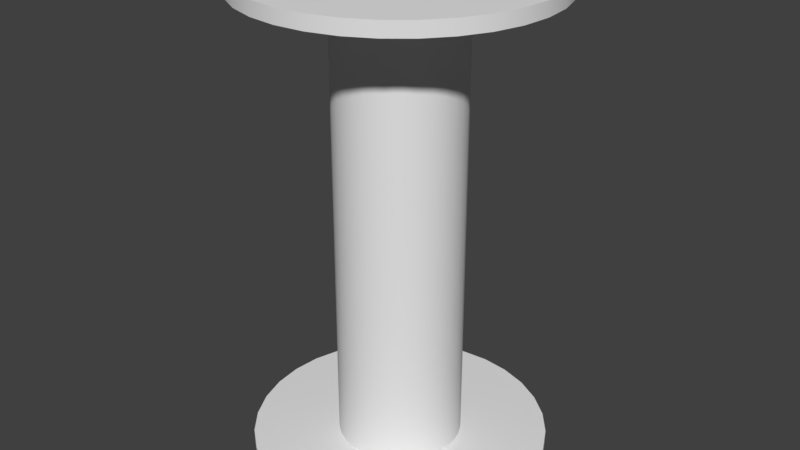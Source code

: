 # Source: untitled.blend  (saved by Blender 2.78.0; exported with 4.5.12 LTS)
import bpy
from mathutils import Matrix  # noqa: F401  (used for matrix-valued properties, if any)

bpy.ops.wm.read_factory_settings(use_empty=True)
scene = bpy.context.scene
scene.name = 'Scene'

# ---- collections
col_collection_1 = bpy.data.collections.new('Collection 1'); scene.collection.children.link(col_collection_1)

# ---- world
world_world = bpy.data.worlds.new('World'); scene.world = world_world
world_world.color = (0.05088, 0.05088, 0.05088)
world_world.use_sun_shadow = False
world_world.sun_shadow_jitter_overblur = 0.0
world_world.cycles.sampling_method = 'MANUAL'

# ---- meshes
me_cylinder = bpy.data.meshes.new('Cylinder')
me_cylinder.from_pydata([(5.921e-08, 0.05878, 0.2153), (0.01147, 0.05765, 0.2153), (0.02249, 0.0543, 0.2153), (0.03265, 0.04887, 0.2153), (0.04156, 0.04156, 0.2153), (0.04887, 0.03265, 0.2153), (0.0543, 0.02249, 0.2153), (0.05765, 0.01147, 0.2153), (0.05878, 2.975e-07, 0.2153), (0.05765, -0.01147, 0.2153), (0.0543, -0.02249, 0.2153), (0.04887, -0.03265, 0.2153), (0.04156, -0.04156, 0.2153), (0.03265, -0.04887, 0.2153), (0.02249, -0.0543, 0.2153), (0.01147, -0.05765, 0.2153), (4.005e-08, -0.05878, 0.2153), (-0.01147, -0.05765, 0.2153), (-0.02249, -0.0543, 0.2153), (-0.03265, -0.04887, 0.2153), (-0.04156, -0.04156, 0.2153), (-0.04887, -0.03265, 0.2153), (-0.0543, -0.02249, 0.2153), (-0.05765, -0.01147, 0.2153), (-0.05878, 3.498e-07, 0.2153), (-0.05765, 0.01147, 0.2153), (-0.0543, 0.02249, 0.2153), (-0.04887, 0.03265, 0.2153), (-0.04156, 0.04156, 0.2153), (-0.03265, 0.04887, 0.2153), (-0.02249, 0.0543, 0.2153), (-0.01147, 0.05765, 0.2153), (5.921e-08, 0.05878, 0.0), (0.01147, 0.05765, 0.0), (0.02249, 0.0543, 0.0), (0.03265, 0.04887, 0.0), (0.04156, 0.04156, 0.0), (0.04887, 0.03265, 0.0), (0.0543, 0.02249, 0.0), (0.05765, 0.01147, 0.0), (0.05878, 2.975e-07, 0.0), (0.05765, -0.01147, 0.0), (0.0543, -0.02249, 0.0), (0.04887, -0.03265, 0.0), (0.04156, -0.04156, 0.0), (0.03265, -0.04887, 0.0), (0.02249, -0.0543, 0.0), (0.01147, -0.05765, 0.0), (4.005e-08, -0.05878, 0.0), (-0.01147, -0.05765, 0.0), (-0.02249, -0.0543, 0.0), (-0.03265, -0.04887, 0.0), (-0.04156, -0.04156, 0.0), (-0.04887, -0.03265, 0.0), (-0.0543, -0.02249, 0.0), (-0.05765, -0.01147, 0.0), (-0.05878, 3.498e-07, 0.0), (-0.05765, 0.01147, 0.0), (-0.0543, 0.02249, 0.0), (-0.04887, 0.03265, 0.0), (-0.04156, 0.04156, 0.0), (-0.03265, 0.04887, 0.0), (-0.02249, 0.0543, 0.0), (-0.01147, 0.05765, 0.0), (0.02748, 0.1382, 0.2153), (4.715e-08, 0.1409, 0.2153), (0.05391, 0.1302, 0.2153), (0.07827, 0.1171, 0.2153), (0.09962, 0.09962, 0.2153), (0.1171, 0.07827, 0.2153), (0.1302, 0.05391, 0.2153), (0.1382, 0.02748, 0.2153), (0.1409, 2.814e-07, 0.2153), (0.1382, -0.02748, 0.2153), (0.1302, -0.05391, 0.2153), (0.1171, -0.07827, 0.2153), (0.09962, -0.09962, 0.2153), (0.07827, -0.1171, 0.2153), (0.05391, -0.1302, 0.2153), (0.02748, -0.1382, 0.2153), (1.244e-09, -0.1409, 0.2153), (-0.02748, -0.1382, 0.2153), (-0.05391, -0.1302, 0.2153), (-0.07827, -0.1171, 0.2153), (-0.09962, -0.09962, 0.2153), (-0.1171, -0.07827, 0.2153), (-0.1302, -0.05391, 0.2153), (-0.1382, -0.02748, 0.2153), (-0.1409, 4.068e-07, 0.2153), (-0.1382, 0.02749, 0.2153), (-0.1302, 0.05391, 0.2153), (-0.1171, 0.07827, 0.2153), (-0.09962, 0.09962, 0.2153), (-0.07827, 0.1171, 0.2153), (-0.05391, 0.1302, 0.2153), (-0.02748, 0.1382, 0.2153), (0.02748, 0.1382, 0.2285), (4.818e-08, 0.1409, 0.2285), (0.05391, 0.1302, 0.2285), (0.07827, 0.1171, 0.2285), (0.09962, 0.09962, 0.2285), (0.1171, 0.07827, 0.2285), (0.1302, 0.05391, 0.2285), (0.1382, 0.02748, 0.2285), (0.1409, 2.814e-07, 0.2285), (0.1382, -0.02748, 0.2285), (0.1302, -0.05391, 0.2285), (0.1171, -0.07827, 0.2285), (0.09962, -0.09962, 0.2285), (0.07827, -0.1171, 0.2285), (0.05391, -0.1302, 0.2285), (0.02748, -0.1382, 0.2285), (2.275e-09, -0.1409, 0.2285), (-0.02748, -0.1382, 0.2285), (-0.05391, -0.1302, 0.2285), (-0.07827, -0.1171, 0.2285), (-0.09962, -0.09962, 0.2285), (-0.1171, -0.07827, 0.2285), (-0.1302, -0.05391, 0.2285), (-0.1382, -0.02748, 0.2285), (-0.1409, 4.068e-07, 0.2285), (-0.1382, 0.02749, 0.2285), (-0.1302, 0.05391, 0.2285), (-0.1171, 0.07827, 0.2285), (-0.09962, 0.09962, 0.2285), (-0.07827, 0.1171, 0.2285), (-0.05391, 0.1302, 0.2285), (-0.02748, 0.1382, 0.2285)], [], [(32, 0, 1, 33), (33, 1, 2, 34), (34, 2, 3, 35), (35, 3, 4, 36), (36, 4, 5, 37), (37, 5, 6, 38), (38, 6, 7, 39), (39, 7, 8, 40), (40, 8, 9, 41), (41, 9, 10, 42), (42, 10, 11, 43), (43, 11, 12, 44), (44, 12, 13, 45), (45, 13, 14, 46), (46, 14, 15, 47), (47, 15, 16, 48), (48, 16, 17, 49), (49, 17, 18, 50), (50, 18, 19, 51), (51, 19, 20, 52), (52, 20, 21, 53), (53, 21, 22, 54), (54, 22, 23, 55), (55, 23, 24, 56), (56, 24, 25, 57), (57, 25, 26, 58), (58, 26, 27, 59), (59, 27, 28, 60), (60, 28, 29, 61), (61, 29, 30, 62), (7, 6, 70, 71), (62, 30, 31, 63), (63, 31, 0, 32), (83, 82, 114, 115), (21, 20, 84, 85), (8, 7, 71, 72), (22, 21, 85, 86), (9, 8, 72, 73), (23, 22, 86, 87), (10, 9, 73, 74), (24, 23, 87, 88), (11, 10, 74, 75), (25, 24, 88, 89), (12, 11, 75, 76), (26, 25, 89, 90), (13, 12, 76, 77), (1, 0, 65, 64), (27, 26, 90, 91), (14, 13, 77, 78), (28, 27, 91, 92), (15, 14, 78, 79), (2, 1, 64, 66), (29, 28, 92, 93), (16, 15, 79, 80), (3, 2, 66, 67), (30, 29, 93, 94), (17, 16, 80, 81), (4, 3, 67, 68), (31, 30, 94, 95), (18, 17, 81, 82), (5, 4, 68, 69), (0, 31, 95, 65), (19, 18, 82, 83), (6, 5, 69, 70), (20, 19, 83, 84), (96, 97, 127, 126, 125, 124, 123, 122, 121, 120, 119, 118, 117, 116, 115, 114, 113, 112, 111, 110, 109, 108, 107, 106, 105, 104, 103, 102, 101, 100, 99, 98), (70, 69, 101, 102), (84, 83, 115, 116), (71, 70, 102, 103), (85, 84, 116, 117), (72, 71, 103, 104), (86, 85, 117, 118), (73, 72, 104, 105), (87, 86, 118, 119), (74, 73, 105, 106), (88, 87, 119, 120), (75, 74, 106, 107), (89, 88, 120, 121), (76, 75, 107, 108), (90, 89, 121, 122), (77, 76, 108, 109), (91, 90, 122, 123), (78, 77, 109, 110), (64, 65, 97, 96), (92, 91, 123, 124), (79, 78, 110, 111), (66, 64, 96, 98), (93, 92, 124, 125), (80, 79, 111, 112), (67, 66, 98, 99), (94, 93, 125, 126), (81, 80, 112, 113), (68, 67, 99, 100), (95, 94, 126, 127), (82, 81, 113, 114), (69, 68, 100, 101), (65, 95, 127, 97)])
me_cylinder.polygons.foreach_set('use_smooth', [True] * 97)
me_cylinder.use_remesh_preserve_volume = False
me_cylinder.use_remesh_preserve_attributes = False
me_cylinder.use_mirror_vertex_groups = False
me_cylinder.update()

# ---- objects
ob_cylinder = bpy.data.objects.new('Cylinder', me_cylinder)

# ---- transforms, parenting, visibility, modifiers, constraints
ob_cylinder.location = (0.0, 0.0, 0.0)
ob_cylinder.lineart.crease_threshold = 0.0
_m = ob_cylinder.modifiers.new('Mirror', 'MIRROR')
_m.use_axis = (False, False, True)
_m.use_clip = True
_m = ob_cylinder.modifiers.new('EdgeSplit', 'EDGE_SPLIT')

# ---- collection membership
col_collection_1.objects.link(ob_cylinder)

# ---- scene / render settings (as saved in the file)
scene.frame_start = 1; scene.frame_end = 250; scene.frame_set(1)
scene.render.engine = 'BLENDER_EEVEE_NEXT'
scene.render.resolution_percentage = 50
scene.render.dither_intensity = 0.0
scene.cycles.use_denoising = False
scene.cycles.samples = 128
scene.cycles.sampling_pattern = 'TABULATED_SOBOL'
scene.cycles.light_sampling_threshold = 0.0
scene.cycles.use_adaptive_sampling = False
scene.cycles.use_light_tree = False
scene.cycles.blur_glossy = 0.0
scene.cycles.sample_clamp_indirect = 0.0
scene.view_settings.view_transform = 'Standard'
bpy.context.view_layer.update()

# ---- added for rendering (the .blend has no active camera and no usable light): camera, sun
cam_auto = bpy.data.cameras.new('AutoCamera')
cam_auto.lens = 50.0
cam_auto.sensor_width = 36.0
cam_auto.clip_end = 1000.0
ob_auto_camera = bpy.data.objects.new('AutoCamera', cam_auto)
scene.collection.objects.link(ob_auto_camera)
ob_auto_camera.location = (0.561019, -0.673223, 0.448815)
ob_auto_camera.rotation_euler = (1.09748, -7.21219e-08, 0.694738)
scene.camera = ob_auto_camera
light_auto_sun = bpy.data.lights.new('AutoSun', 'SUN')
light_auto_sun.energy = 3.0
light_auto_sun.angle = 0.0523599
ob_auto_sun = bpy.data.objects.new('AutoSun', light_auto_sun)
scene.collection.objects.link(ob_auto_sun)
ob_auto_sun.rotation_euler = (0.872665, 0.174533, 0.523599)
bpy.context.view_layer.update()
